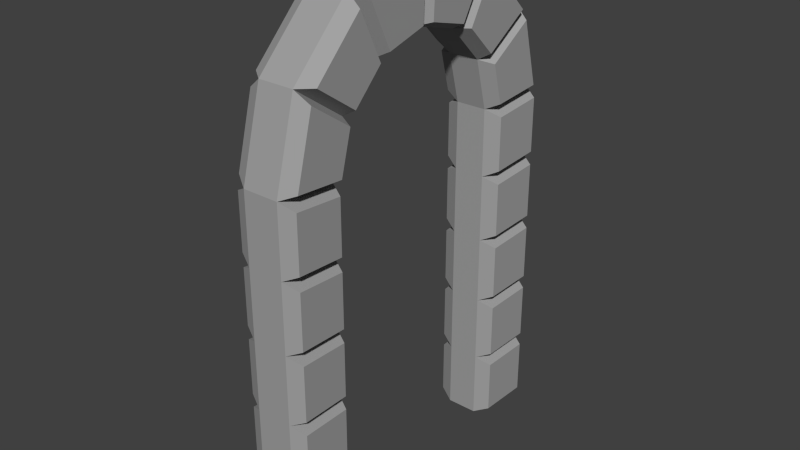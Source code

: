 # Source: Entrance2.blend  (saved by Blender 2.76.0; exported with 4.5.12 LTS)
import bpy
from mathutils import Matrix  # noqa: F401  (used for matrix-valued properties, if any)

bpy.ops.wm.read_factory_settings(use_empty=True)
scene = bpy.context.scene
scene.name = 'Scene'

# ---- collections
col_collection_1 = bpy.data.collections.new('Collection 1'); scene.collection.children.link(col_collection_1)

# ---- materials (node trees are filled in below, after node groups)
mat_rock = bpy.data.materials.new('Rock')
mat_rock.alpha_threshold = 0.0
mat_rock.diffuse_color = (0.3588, 0.3588, 0.3588, 1.0)
mat_rock.roughness = 0.5

# ---- material node trees

# ---- world
world_world = bpy.data.worlds.new('World'); scene.world = world_world
world_world.color = (0.05088, 0.05088, 0.05088)
world_world.use_sun_shadow = False
world_world.sun_shadow_jitter_overblur = 0.0
world_world.cycles.sampling_method = 'MANUAL'
world_world.cycles.sample_map_resolution = 256

# ---- meshes
me_cylinder_011 = bpy.data.meshes.new('Cylinder.011')
me_cylinder_011.from_pydata([(0.1252, 7.749e-07, 3.577), (0.1252, -0.5787, 3.421), (0.1252, -1.002, 2.998), (0.1252, -1.157, 2.419), (0.1252, 1.157, 2.419), (0.1252, 1.002, 2.998), (0.1252, 0.5787, 3.421), (0.1252, -1.157, -0.0003535), (0.1252, 1.157, -0.0003541), (0.1078, 7.749e-07, 3.089), (0.1078, -0.3579, 2.993), (0.1078, -0.6199, 2.731), (0.1078, -0.7158, 2.374), (0.1078, 0.7158, 2.374), (0.1078, 0.6199, 2.731), (0.1078, 0.3579, 2.993), (0.1078, -0.7158, -0.002145), (0.1078, 0.7158, -0.002146), (0.2234, -0.9728, 2.923), (0.2234, -1.097, 2.46), (0.2094, -0.6668, 2.71), (0.2094, -0.7435, 2.424), (0.2234, -0.5882, 3.342), (0.2234, -0.9271, 3.003), (0.2094, -0.4115, 2.999), (0.2094, -0.6211, 2.79), (0.2234, -0.04587, 3.512), (0.2234, -0.5088, 3.388), (0.2094, -0.04587, 3.122), (0.2094, -0.3322, 3.045), (0.2234, 0.5088, 3.388), (0.2234, 0.04587, 3.512), (0.2094, 0.3322, 3.045), (0.2094, 0.04587, 3.122), (0.2234, 0.9271, 3.003), (0.2234, 0.5882, 3.342), (0.2094, 0.6211, 2.79), (0.2094, 0.4115, 2.999), (0.2234, 1.097, 2.46), (0.2234, 0.9728, 2.923), (0.2094, 0.7435, 2.424), (0.2094, 0.6668, 2.71), (0.1252, -1.157, 0.4836), (0.1252, -1.157, 0.9675), (0.1252, -1.157, 1.451), (0.1252, -1.157, 1.935), (0.1078, -0.7158, 0.473), (0.1078, -0.7158, 0.9481), (0.1078, -0.7158, 1.423), (0.1078, -0.7158, 1.898), (0.1252, 1.157, 1.935), (0.1252, 1.157, 1.451), (0.1252, 1.157, 0.9675), (0.1252, 1.157, 0.4836), (0.1078, 0.7158, 1.898), (0.1078, 0.7158, 1.423), (0.1078, 0.7158, 0.9481), (0.1078, 0.7158, 0.473), (0.2235, 1.113, 2.367), (0.2095, 0.7599, 2.33), (0.2235, -1.113, 1.98), (0.2235, -1.113, 2.367), (0.2095, -0.7599, 1.95), (0.2095, -0.7599, 2.33), (0.2235, 1.113, 1.98), (0.2095, 0.7599, 1.95), (0.2235, -1.113, 1.497), (0.2235, -1.113, 1.884), (0.2095, -0.7599, 1.474), (0.2095, -0.7599, 1.854), (0.2235, 1.113, 1.884), (0.2235, 1.113, 1.497), (0.2095, 0.7599, 1.854), (0.2095, 0.7599, 1.474), (0.2235, -1.113, 1.013), (0.2235, -1.113, 1.401), (0.2095, -0.7599, 0.998), (0.2095, -0.7599, 1.378), (0.2235, 1.113, 1.401), (0.2235, 1.113, 1.013), (0.2095, 0.7599, 1.378), (0.2095, 0.7599, 0.998), (0.2235, -1.113, 0.5305), (0.2235, -1.113, 0.9176), (0.2095, -0.7599, 0.522), (0.2095, -0.7599, 0.9021), (0.2235, 1.113, 0.9176), (0.2235, 1.113, 0.5305), (0.2095, 0.7599, 0.9021), (0.2095, 0.7599, 0.522), (0.2235, 1.113, 0.4345), (0.2235, 1.113, 0.04742), (0.2095, 0.7599, 0.4261), (0.2095, 0.7599, 0.04599), (0.2095, -0.7599, 0.04599), (0.2235, -1.113, 0.04742), (0.2235, -1.113, 0.4345), (0.2095, -0.7599, 0.4261), (-0.1252, 7.749e-07, 3.577), (-0.1252, -0.5787, 3.421), (-0.1252, -1.002, 2.998), (-0.1252, -1.157, 2.419), (-0.1252, 1.157, 2.419), (-0.1252, 1.002, 2.998), (-0.1252, 0.5787, 3.421), (-0.1252, -1.157, -0.0003535), (-0.1252, 1.157, -0.0003541), (-0.1078, 7.749e-07, 3.089), (-0.1078, -0.3579, 2.993), (-0.1078, -0.6199, 2.731), (-0.1078, -0.7158, 2.374), (-0.1078, 0.7158, 2.374), (-0.1078, 0.6199, 2.731), (-0.1078, 0.3579, 2.993), (-0.1078, -0.7158, -0.002145), (-0.1078, 0.7158, -0.002146), (7.191e-09, 7.749e-07, 3.577), (7.191e-09, -0.5787, 3.421), (7.191e-09, -1.002, 2.998), (7.191e-09, -1.157, 2.419), (7.191e-09, 1.157, 2.419), (7.191e-09, 1.002, 2.998), (7.191e-09, 0.5787, 3.421), (7.191e-09, -1.157, -0.0003535), (7.191e-09, 1.157, -0.0003541), (7.191e-09, 7.749e-07, 3.089), (7.191e-09, -0.3579, 2.993), (7.191e-09, -0.6199, 2.731), (7.191e-09, -0.7158, 2.374), (7.191e-09, 0.7158, 2.374), (7.191e-09, 0.6199, 2.731), (7.191e-09, 0.3579, 2.993), (7.191e-09, -0.7158, -0.002145), (7.191e-09, 0.7158, -0.002146), (-0.2234, -0.9728, 2.923), (-0.2234, -1.097, 2.46), (-0.2094, -0.6668, 2.71), (-0.2094, -0.7435, 2.424), (-0.2234, -0.5882, 3.342), (-0.2234, -0.9271, 3.003), (-0.2094, -0.4115, 2.999), (-0.2094, -0.6211, 2.79), (-0.2234, -0.04587, 3.512), (-0.2234, -0.5088, 3.388), (-0.2094, -0.04587, 3.122), (-0.2094, -0.3322, 3.045), (-0.2234, 0.5088, 3.388), (-0.2234, 0.04587, 3.512), (-0.2094, 0.3322, 3.045), (-0.2094, 0.04587, 3.122), (-0.2234, 0.9271, 3.003), (-0.2234, 0.5882, 3.342), (-0.2094, 0.6211, 2.79), (-0.2094, 0.4115, 2.999), (-0.2234, 1.097, 2.46), (-0.2234, 0.9728, 2.923), (-0.2094, 0.7435, 2.424), (-0.2094, 0.6668, 2.71), (-0.1252, -1.157, 0.4836), (-0.1252, -1.157, 0.9675), (-0.1252, -1.157, 1.451), (-0.1252, -1.157, 1.935), (-0.1078, -0.7158, 0.473), (-0.1078, -0.7158, 0.9481), (-0.1078, -0.7158, 1.423), (-0.1078, -0.7158, 1.898), (7.191e-09, -1.157, 1.935), (7.191e-09, -1.157, 1.451), (7.191e-09, -1.157, 0.9675), (7.191e-09, -1.157, 0.4836), (7.191e-09, -0.7158, 0.473), (7.191e-09, -0.7158, 0.9481), (7.191e-09, -0.7158, 1.423), (7.191e-09, -0.7158, 1.898), (-0.1252, 1.157, 1.935), (-0.1252, 1.157, 1.451), (-0.1252, 1.157, 0.9675), (-0.1252, 1.157, 0.4836), (-0.1078, 0.7158, 1.898), (-0.1078, 0.7158, 1.423), (-0.1078, 0.7158, 0.9481), (-0.1078, 0.7158, 0.473), (7.191e-09, 1.157, 1.935), (7.191e-09, 1.157, 1.451), (7.191e-09, 1.157, 0.9675), (7.191e-09, 1.157, 0.4836), (7.191e-09, 0.7158, 1.898), (7.191e-09, 0.7158, 1.423), (7.191e-09, 0.7158, 0.9481), (7.191e-09, 0.7158, 0.473), (-0.2235, 1.113, 2.367), (-0.2095, 0.7599, 2.33), (-0.2235, -1.113, 1.98), (-0.2235, -1.113, 2.367), (-0.2095, -0.7599, 1.95), (-0.2095, -0.7599, 2.33), (-0.2235, 1.113, 1.98), (-0.2095, 0.7599, 1.95), (-0.2235, -1.113, 1.497), (-0.2235, -1.113, 1.884), (-0.2095, -0.7599, 1.474), (-0.2095, -0.7599, 1.854), (-0.2235, 1.113, 1.884), (-0.2235, 1.113, 1.497), (-0.2095, 0.7599, 1.854), (-0.2095, 0.7599, 1.474), (-0.2235, -1.113, 1.013), (-0.2235, -1.113, 1.401), (-0.2095, -0.7599, 0.998), (-0.2095, -0.7599, 1.378), (-0.2235, 1.113, 1.401), (-0.2235, 1.113, 1.013), (-0.2095, 0.7599, 1.378), (-0.2095, 0.7599, 0.998), (-0.2235, -1.113, 0.5305), (-0.2235, -1.113, 0.9176), (-0.2095, -0.7599, 0.522), (-0.2095, -0.7599, 0.9021), (-0.2235, 1.113, 0.9176), (-0.2235, 1.113, 0.5305), (-0.2095, 0.7599, 0.9021), (-0.2095, 0.7599, 0.522), (-0.2235, 1.113, 0.4345), (-0.2235, 1.113, 0.04742), (-0.2095, 0.7599, 0.4261), (-0.2095, 0.7599, 0.04599), (-0.2095, -0.7599, 0.04599), (-0.2235, -1.113, 0.04742), (-0.2235, -1.113, 0.4345), (-0.2095, -0.7599, 0.4261)], [], [(0, 1, 27, 26), (185, 53, 8, 124), (12, 3, 61, 63), (46, 16, 132, 170), (11, 12, 128, 127), (6, 0, 31, 30), (2, 3, 19, 18), (14, 5, 34, 36), (1, 2, 23, 22), (5, 14, 41, 39), (17, 8, 91, 93), (7, 123, 132, 16), (42, 169, 123, 7), (5, 121, 122, 6), (6, 122, 116, 0), (4, 120, 121, 5), (2, 118, 119, 3), (1, 117, 118, 2), (0, 116, 117, 1), (13, 14, 130, 129), (9, 10, 126, 125), (14, 15, 131, 130), (10, 11, 127, 126), (54, 13, 129, 186), (15, 9, 125, 131), (17, 133, 124, 8), (18, 19, 21, 20), (3, 12, 21, 19), (11, 2, 18, 20), (12, 11, 20, 21), (22, 23, 25, 24), (11, 10, 24, 25), (10, 1, 22, 24), (2, 11, 25, 23), (26, 27, 29, 28), (1, 10, 29, 27), (10, 9, 28, 29), (9, 0, 26, 28), (30, 31, 33, 32), (9, 15, 32, 33), (15, 6, 30, 32), (0, 9, 33, 31), (34, 35, 37, 36), (5, 6, 35, 34), (6, 15, 37, 35), (15, 14, 36, 37), (38, 39, 41, 40), (14, 13, 40, 41), (4, 5, 39, 38), (13, 4, 38, 40), (3, 119, 166, 45), (45, 166, 167, 44), (44, 167, 168, 43), (43, 168, 169, 42), (13, 54, 65, 59), (44, 48, 68, 66), (55, 56, 81, 80), (46, 47, 85, 84), (12, 49, 173, 128), (49, 48, 172, 173), (48, 47, 171, 172), (47, 46, 170, 171), (17, 57, 189, 133), (57, 56, 188, 189), (56, 55, 187, 188), (55, 54, 186, 187), (8, 53, 90, 91), (52, 56, 88, 86), (56, 52, 79, 81), (45, 44, 66, 67), (120, 4, 50, 182), (182, 50, 51, 183), (183, 51, 52, 184), (184, 52, 53, 185), (64, 58, 59, 65), (61, 60, 62, 63), (50, 4, 58, 64), (3, 45, 60, 61), (49, 12, 63, 62), (4, 13, 59, 58), (45, 49, 62, 60), (54, 50, 64, 65), (67, 66, 68, 69), (71, 70, 72, 73), (55, 51, 71, 73), (54, 55, 73, 72), (49, 45, 67, 69), (50, 54, 72, 70), (51, 50, 70, 71), (48, 49, 69, 68), (75, 74, 76, 77), (79, 78, 80, 81), (48, 44, 75, 77), (52, 51, 78, 79), (51, 55, 80, 78), (47, 48, 77, 76), (44, 43, 74, 75), (43, 47, 76, 74), (83, 82, 84, 85), (87, 86, 88, 89), (43, 42, 82, 83), (42, 46, 84, 82), (57, 53, 87, 89), (56, 57, 89, 88), (47, 43, 83, 85), (53, 52, 86, 87), (96, 95, 94, 97), (91, 90, 92, 93), (57, 17, 93, 92), (46, 42, 96, 97), (53, 57, 92, 90), (16, 46, 97, 94), (42, 7, 95, 96), (7, 16, 94, 95), (98, 142, 143, 99), (185, 124, 106, 177), (110, 195, 193, 101), (162, 170, 132, 114), (109, 127, 128, 110), (104, 146, 147, 98), (100, 134, 135, 101), (112, 152, 150, 103), (99, 138, 139, 100), (103, 155, 157, 112), (115, 225, 223, 106), (105, 114, 132, 123), (158, 105, 123, 169), (103, 104, 122, 121), (104, 98, 116, 122), (102, 103, 121, 120), (100, 101, 119, 118), (99, 100, 118, 117), (98, 99, 117, 116), (111, 129, 130, 112), (107, 125, 126, 108), (112, 130, 131, 113), (108, 126, 127, 109), (178, 186, 129, 111), (113, 131, 125, 107), (115, 106, 124, 133), (134, 136, 137, 135), (101, 135, 137, 110), (109, 136, 134, 100), (110, 137, 136, 109), (138, 140, 141, 139), (109, 141, 140, 108), (108, 140, 138, 99), (100, 139, 141, 109), (142, 144, 145, 143), (99, 143, 145, 108), (108, 145, 144, 107), (107, 144, 142, 98), (146, 148, 149, 147), (107, 149, 148, 113), (113, 148, 146, 104), (98, 147, 149, 107), (150, 152, 153, 151), (103, 150, 151, 104), (104, 151, 153, 113), (113, 153, 152, 112), (154, 156, 157, 155), (112, 157, 156, 111), (102, 154, 155, 103), (111, 156, 154, 102), (101, 161, 166, 119), (161, 160, 167, 166), (160, 159, 168, 167), (159, 158, 169, 168), (111, 191, 197, 178), (160, 198, 200, 164), (179, 212, 213, 180), (162, 216, 217, 163), (110, 128, 173, 165), (165, 173, 172, 164), (164, 172, 171, 163), (163, 171, 170, 162), (115, 133, 189, 181), (181, 189, 188, 180), (180, 188, 187, 179), (179, 187, 186, 178), (106, 223, 222, 177), (176, 218, 220, 180), (180, 213, 211, 176), (161, 199, 198, 160), (120, 182, 174, 102), (182, 183, 175, 174), (183, 184, 176, 175), (184, 185, 177, 176), (196, 197, 191, 190), (193, 195, 194, 192), (174, 196, 190, 102), (101, 193, 192, 161), (165, 194, 195, 110), (102, 190, 191, 111), (161, 192, 194, 165), (178, 197, 196, 174), (199, 201, 200, 198), (203, 205, 204, 202), (179, 205, 203, 175), (178, 204, 205, 179), (165, 201, 199, 161), (174, 202, 204, 178), (175, 203, 202, 174), (164, 200, 201, 165), (207, 209, 208, 206), (211, 213, 212, 210), (164, 209, 207, 160), (176, 211, 210, 175), (175, 210, 212, 179), (163, 208, 209, 164), (160, 207, 206, 159), (159, 206, 208, 163), (215, 217, 216, 214), (219, 221, 220, 218), (159, 215, 214, 158), (158, 214, 216, 162), (181, 221, 219, 177), (180, 220, 221, 181), (163, 217, 215, 159), (177, 219, 218, 176), (228, 229, 226, 227), (223, 225, 224, 222), (181, 224, 225, 115), (162, 229, 228, 158), (177, 222, 224, 181), (114, 226, 229, 162), (158, 228, 227, 105), (105, 227, 226, 114)])
me_cylinder_011.materials.append(mat_rock)
me_cylinder_011.use_remesh_preserve_volume = False
me_cylinder_011.use_remesh_preserve_attributes = False
me_cylinder_011.use_mirror_vertex_groups = False
me_cylinder_011.update()

# ---- objects
ob_entrance2 = bpy.data.objects.new('Entrance2', me_cylinder_011)

# ---- transforms, parenting, visibility, modifiers, constraints
ob_entrance2.location = (0.0, 0.0, 0.0)
ob_entrance2.lineart.crease_threshold = 0.0

# ---- collection membership
col_collection_1.objects.link(ob_entrance2)

# ---- scene / render settings (as saved in the file)
scene.frame_start = 1; scene.frame_end = 250; scene.frame_set(1)
scene.render.engine = 'CYCLES'
scene.render.resolution_percentage = 50
scene.render.dither_intensity = 0.0
scene.cycles.use_denoising = False
scene.cycles.samples = 10
scene.cycles.sampling_pattern = 'TABULATED_SOBOL'
scene.cycles.light_sampling_threshold = 0.0
scene.cycles.use_adaptive_sampling = False
scene.cycles.use_light_tree = False
scene.cycles.blur_glossy = 0.0
scene.cycles.pixel_filter_type = 'GAUSSIAN'
scene.cycles.sample_clamp_indirect = 0.0
scene.view_settings.view_transform = 'Standard'
bpy.context.view_layer.update()

# ---- added for rendering (the .blend has no active camera and no usable light): camera, sun
cam_auto = bpy.data.cameras.new('AutoCamera')
cam_auto.lens = 50.0
cam_auto.sensor_width = 36.0
cam_auto.clip_end = 1000.0
ob_auto_camera = bpy.data.objects.new('AutoCamera', cam_auto)
scene.collection.objects.link(ob_auto_camera)
ob_auto_camera.location = (3.96497, -4.75796, 4.95918)
ob_auto_camera.rotation_euler = (1.09748, -7.21219e-08, 0.694738)
scene.camera = ob_auto_camera
light_auto_sun = bpy.data.lights.new('AutoSun', 'SUN')
light_auto_sun.energy = 3.0
light_auto_sun.angle = 0.0523599
ob_auto_sun = bpy.data.objects.new('AutoSun', light_auto_sun)
scene.collection.objects.link(ob_auto_sun)
ob_auto_sun.rotation_euler = (0.872665, 0.174533, 0.523599)
bpy.context.view_layer.update()
